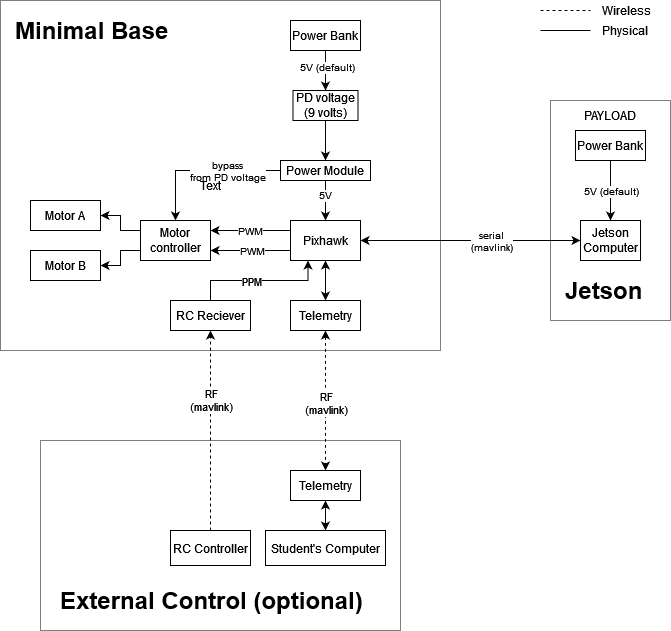

The diagram above was exported from draw.io. Its source (the exported page's mxGraphModel, read from the mxfile embedded in the PNG):
<mxGraphModel dx="1050" dy="566" grid="1" gridSize="10" guides="1" tooltips="1" connect="1" arrows="1" fold="1" page="1" pageScale="1" pageWidth="1100" pageHeight="850" math="0" shadow="0">
  <root>
    <mxCell id="0" />
    <mxCell id="1" parent="0" />
    <mxCell id="zuWqlm3LT84nwOS6TX2s-2" value="" style="rounded=0;whiteSpace=wrap;html=1;fillColor=none;dashed=1;dashPattern=1 1;" parent="1" vertex="1">
      <mxGeometry x="610" y="220" width="120" height="220" as="geometry" />
    </mxCell>
    <mxCell id="zuWqlm3LT84nwOS6TX2s-12" value="" style="rounded=0;whiteSpace=wrap;html=1;fillColor=none;strokeColor=default;dashed=1;dashPattern=1 1;" parent="1" vertex="1">
      <mxGeometry x="100" y="560" width="360" height="190" as="geometry" />
    </mxCell>
    <mxCell id="zuWqlm3LT84nwOS6TX2s-3" value="" style="rounded=0;whiteSpace=wrap;html=1;dashed=1;fillColor=none;dashPattern=1 1;" parent="1" vertex="1">
      <mxGeometry x="60" y="120" width="440" height="350" as="geometry" />
    </mxCell>
    <mxCell id="lWAj96Npts_Hkw9bGxiM-5" style="edgeStyle=orthogonalEdgeStyle;rounded=0;orthogonalLoop=1;jettySize=auto;html=1;exitX=1;exitY=0.5;exitDx=0;exitDy=0;entryX=0;entryY=0.25;entryDx=0;entryDy=0;startArrow=classic;startFill=1;endArrow=none;endFill=0;" parent="1" source="lWAj96Npts_Hkw9bGxiM-1" target="lWAj96Npts_Hkw9bGxiM-4" edge="1">
      <mxGeometry relative="1" as="geometry" />
    </mxCell>
    <mxCell id="lWAj96Npts_Hkw9bGxiM-1" value="Motor A" style="rounded=0;whiteSpace=wrap;html=1;" parent="1" vertex="1">
      <mxGeometry x="90" y="320" width="70" height="30" as="geometry" />
    </mxCell>
    <mxCell id="lWAj96Npts_Hkw9bGxiM-6" style="edgeStyle=orthogonalEdgeStyle;rounded=0;orthogonalLoop=1;jettySize=auto;html=1;exitX=1;exitY=0.5;exitDx=0;exitDy=0;entryX=0;entryY=0.75;entryDx=0;entryDy=0;startArrow=classic;startFill=1;endArrow=none;endFill=0;" parent="1" source="lWAj96Npts_Hkw9bGxiM-3" target="lWAj96Npts_Hkw9bGxiM-4" edge="1">
      <mxGeometry relative="1" as="geometry" />
    </mxCell>
    <mxCell id="lWAj96Npts_Hkw9bGxiM-3" value="Motor B" style="rounded=0;whiteSpace=wrap;html=1;" parent="1" vertex="1">
      <mxGeometry x="90" y="370" width="70" height="30" as="geometry" />
    </mxCell>
    <mxCell id="lWAj96Npts_Hkw9bGxiM-4" value="Motor controller" style="rounded=0;whiteSpace=wrap;html=1;" parent="1" vertex="1">
      <mxGeometry x="200" y="340" width="70" height="40" as="geometry" />
    </mxCell>
    <mxCell id="lWAj96Npts_Hkw9bGxiM-8" style="edgeStyle=orthogonalEdgeStyle;rounded=0;orthogonalLoop=1;jettySize=auto;html=1;exitX=0;exitY=0.25;exitDx=0;exitDy=0;entryX=1;entryY=0.25;entryDx=0;entryDy=0;" parent="1" source="lWAj96Npts_Hkw9bGxiM-7" target="lWAj96Npts_Hkw9bGxiM-4" edge="1">
      <mxGeometry relative="1" as="geometry" />
    </mxCell>
    <mxCell id="lWAj96Npts_Hkw9bGxiM-10" value="PWM" style="edgeLabel;html=1;align=center;verticalAlign=middle;resizable=0;points=[];fontSize=10;" parent="lWAj96Npts_Hkw9bGxiM-8" vertex="1" connectable="0">
      <mxGeometry x="0.1013" relative="1" as="geometry">
        <mxPoint x="3" as="offset" />
      </mxGeometry>
    </mxCell>
    <mxCell id="lWAj96Npts_Hkw9bGxiM-9" style="edgeStyle=orthogonalEdgeStyle;rounded=0;orthogonalLoop=1;jettySize=auto;html=1;exitX=0;exitY=0.75;exitDx=0;exitDy=0;entryX=1;entryY=0.75;entryDx=0;entryDy=0;" parent="1" source="lWAj96Npts_Hkw9bGxiM-7" target="lWAj96Npts_Hkw9bGxiM-4" edge="1">
      <mxGeometry relative="1" as="geometry" />
    </mxCell>
    <mxCell id="lWAj96Npts_Hkw9bGxiM-11" value="PWM" style="edgeLabel;html=1;align=center;verticalAlign=middle;resizable=0;points=[];fontSize=10;" parent="lWAj96Npts_Hkw9bGxiM-9" vertex="1" connectable="0">
      <mxGeometry x="-0.135" relative="1" as="geometry">
        <mxPoint x="-4" as="offset" />
      </mxGeometry>
    </mxCell>
    <mxCell id="zuWqlm3LT84nwOS6TX2s-9" style="edgeStyle=orthogonalEdgeStyle;rounded=0;orthogonalLoop=1;jettySize=auto;html=1;exitX=0.5;exitY=1;exitDx=0;exitDy=0;entryX=0.5;entryY=0;entryDx=0;entryDy=0;startArrow=classic;startFill=1;" parent="1" source="lWAj96Npts_Hkw9bGxiM-7" target="zuWqlm3LT84nwOS6TX2s-8" edge="1">
      <mxGeometry relative="1" as="geometry" />
    </mxCell>
    <mxCell id="zuWqlm3LT84nwOS6TX2s-17" style="edgeStyle=orthogonalEdgeStyle;rounded=0;orthogonalLoop=1;jettySize=auto;html=1;exitX=0.25;exitY=1;exitDx=0;exitDy=0;entryX=0.5;entryY=0;entryDx=0;entryDy=0;startArrow=classic;startFill=1;endArrow=none;endFill=0;" parent="1" source="lWAj96Npts_Hkw9bGxiM-7" target="zuWqlm3LT84nwOS6TX2s-13" edge="1">
      <mxGeometry relative="1" as="geometry" />
    </mxCell>
    <mxCell id="kXcU9BPbM3XmwH19ftqr-5" value="&lt;div&gt;PPM&lt;/div&gt;" style="edgeLabel;html=1;align=center;verticalAlign=middle;resizable=0;points=[];" vertex="1" connectable="0" parent="zuWqlm3LT84nwOS6TX2s-17">
      <mxGeometry x="0.1564" relative="1" as="geometry">
        <mxPoint x="3" as="offset" />
      </mxGeometry>
    </mxCell>
    <mxCell id="lWAj96Npts_Hkw9bGxiM-7" value="Pixhawk" style="rounded=0;whiteSpace=wrap;html=1;" parent="1" vertex="1">
      <mxGeometry x="350" y="340" width="70" height="40" as="geometry" />
    </mxCell>
    <mxCell id="lWAj96Npts_Hkw9bGxiM-13" style="edgeStyle=orthogonalEdgeStyle;rounded=0;orthogonalLoop=1;jettySize=auto;html=1;exitX=0;exitY=0.5;exitDx=0;exitDy=0;entryX=1;entryY=0.5;entryDx=0;entryDy=0;startArrow=classic;startFill=1;" parent="1" source="lWAj96Npts_Hkw9bGxiM-12" target="lWAj96Npts_Hkw9bGxiM-7" edge="1">
      <mxGeometry relative="1" as="geometry" />
    </mxCell>
    <mxCell id="lWAj96Npts_Hkw9bGxiM-14" value="serial&lt;br style=&quot;font-size: 10px;&quot;&gt;(mavlink)" style="edgeLabel;html=1;align=center;verticalAlign=middle;resizable=0;points=[];fontSize=10;" parent="lWAj96Npts_Hkw9bGxiM-13" vertex="1" connectable="0">
      <mxGeometry x="-0.2841" relative="1" as="geometry">
        <mxPoint x="-11" as="offset" />
      </mxGeometry>
    </mxCell>
    <mxCell id="lWAj96Npts_Hkw9bGxiM-12" value="Jetson Computer" style="rounded=0;whiteSpace=wrap;html=1;" parent="1" vertex="1">
      <mxGeometry x="640" y="340" width="60" height="40" as="geometry" />
    </mxCell>
    <mxCell id="lWAj96Npts_Hkw9bGxiM-17" style="edgeStyle=orthogonalEdgeStyle;rounded=0;orthogonalLoop=1;jettySize=auto;html=1;exitX=0.5;exitY=1;exitDx=0;exitDy=0;entryX=0.5;entryY=0;entryDx=0;entryDy=0;startArrow=none;startFill=0;endArrow=classic;endFill=1;" parent="1" source="lWAj96Npts_Hkw9bGxiM-15" target="lWAj96Npts_Hkw9bGxiM-16" edge="1">
      <mxGeometry relative="1" as="geometry" />
    </mxCell>
    <mxCell id="PC8OLn46aMgyR67PHGka-8" value="5V (default)" style="edgeLabel;html=1;align=center;verticalAlign=middle;resizable=0;points=[];fontSize=10;" parent="lWAj96Npts_Hkw9bGxiM-17" vertex="1" connectable="0">
      <mxGeometry x="-0.1782" y="1" relative="1" as="geometry">
        <mxPoint as="offset" />
      </mxGeometry>
    </mxCell>
    <mxCell id="lWAj96Npts_Hkw9bGxiM-15" value="Power Bank" style="rounded=0;whiteSpace=wrap;html=1;" parent="1" vertex="1">
      <mxGeometry x="350" y="140" width="70" height="30" as="geometry" />
    </mxCell>
    <mxCell id="PC8OLn46aMgyR67PHGka-3" style="edgeStyle=orthogonalEdgeStyle;rounded=0;orthogonalLoop=1;jettySize=auto;html=1;exitX=0.5;exitY=1;exitDx=0;exitDy=0;entryX=0.5;entryY=0;entryDx=0;entryDy=0;startArrow=none;startFill=0;endArrow=classic;endFill=1;" parent="1" source="lWAj96Npts_Hkw9bGxiM-16" target="PC8OLn46aMgyR67PHGka-1" edge="1">
      <mxGeometry relative="1" as="geometry" />
    </mxCell>
    <mxCell id="lWAj96Npts_Hkw9bGxiM-16" value="PD voltage (9 volts)" style="rounded=0;whiteSpace=wrap;html=1;" parent="1" vertex="1">
      <mxGeometry x="352.5" y="210" width="65" height="30" as="geometry" />
    </mxCell>
    <mxCell id="PC8OLn46aMgyR67PHGka-2" style="edgeStyle=orthogonalEdgeStyle;rounded=0;orthogonalLoop=1;jettySize=auto;html=1;exitX=0.5;exitY=1;exitDx=0;exitDy=0;entryX=0.5;entryY=0;entryDx=0;entryDy=0;startArrow=none;startFill=0;endArrow=classic;endFill=1;" parent="1" source="PC8OLn46aMgyR67PHGka-1" target="lWAj96Npts_Hkw9bGxiM-7" edge="1">
      <mxGeometry relative="1" as="geometry" />
    </mxCell>
    <mxCell id="PC8OLn46aMgyR67PHGka-5" value="5V" style="edgeLabel;html=1;align=center;verticalAlign=middle;resizable=0;points=[];fontSize=10;" parent="PC8OLn46aMgyR67PHGka-2" vertex="1" connectable="0">
      <mxGeometry x="-0.2958" y="-1" relative="1" as="geometry">
        <mxPoint as="offset" />
      </mxGeometry>
    </mxCell>
    <mxCell id="PC8OLn46aMgyR67PHGka-6" style="edgeStyle=orthogonalEdgeStyle;rounded=0;orthogonalLoop=1;jettySize=auto;html=1;exitX=0;exitY=0.5;exitDx=0;exitDy=0;entryX=0.5;entryY=0;entryDx=0;entryDy=0;fontSize=10;startArrow=none;startFill=0;endArrow=classic;endFill=1;" parent="1" source="PC8OLn46aMgyR67PHGka-1" target="lWAj96Npts_Hkw9bGxiM-4" edge="1">
      <mxGeometry relative="1" as="geometry" />
    </mxCell>
    <mxCell id="PC8OLn46aMgyR67PHGka-7" value="bypass&lt;br&gt;from PD voltage" style="edgeLabel;html=1;align=center;verticalAlign=middle;resizable=0;points=[];fontSize=10;" parent="PC8OLn46aMgyR67PHGka-6" vertex="1" connectable="0">
      <mxGeometry x="-0.3012" y="-2" relative="1" as="geometry">
        <mxPoint y="2" as="offset" />
      </mxGeometry>
    </mxCell>
    <mxCell id="PC8OLn46aMgyR67PHGka-1" value="Power Module" style="rounded=0;whiteSpace=wrap;html=1;" parent="1" vertex="1">
      <mxGeometry x="340" y="280" width="90" height="20" as="geometry" />
    </mxCell>
    <mxCell id="zuWqlm3LT84nwOS6TX2s-4" value="Text" style="text;html=1;strokeColor=none;fillColor=none;align=center;verticalAlign=middle;whiteSpace=wrap;rounded=0;dashed=1;" parent="1" vertex="1">
      <mxGeometry x="240" y="290" width="60" height="30" as="geometry" />
    </mxCell>
    <mxCell id="zuWqlm3LT84nwOS6TX2s-5" value="&lt;h1&gt;Minimal Base&lt;/h1&gt;" style="text;html=1;strokeColor=none;fillColor=none;spacing=5;spacingTop=-20;whiteSpace=wrap;overflow=hidden;rounded=0;dashed=1;" parent="1" vertex="1">
      <mxGeometry x="70" y="130" width="190" height="40" as="geometry" />
    </mxCell>
    <mxCell id="zuWqlm3LT84nwOS6TX2s-16" style="edgeStyle=orthogonalEdgeStyle;rounded=0;orthogonalLoop=1;jettySize=auto;html=1;exitX=0.5;exitY=0;exitDx=0;exitDy=0;entryX=0.5;entryY=1;entryDx=0;entryDy=0;startArrow=classic;startFill=1;" parent="1" source="zuWqlm3LT84nwOS6TX2s-6" target="zuWqlm3LT84nwOS6TX2s-15" edge="1">
      <mxGeometry relative="1" as="geometry" />
    </mxCell>
    <mxCell id="zuWqlm3LT84nwOS6TX2s-6" value="Student's Computer" style="rounded=0;whiteSpace=wrap;html=1;fillColor=default;" parent="1" vertex="1">
      <mxGeometry x="325" y="650" width="120" height="35" as="geometry" />
    </mxCell>
    <mxCell id="zuWqlm3LT84nwOS6TX2s-19" style="edgeStyle=orthogonalEdgeStyle;rounded=0;orthogonalLoop=1;jettySize=auto;html=1;exitX=0.5;exitY=0;exitDx=0;exitDy=0;entryX=0.5;entryY=1;entryDx=0;entryDy=0;startArrow=none;startFill=0;endArrow=classic;endFill=1;dashed=1;" parent="1" source="zuWqlm3LT84nwOS6TX2s-7" target="zuWqlm3LT84nwOS6TX2s-13" edge="1">
      <mxGeometry relative="1" as="geometry" />
    </mxCell>
    <mxCell id="zuWqlm3LT84nwOS6TX2s-23" value="RF&lt;br&gt;(mavlink)" style="edgeLabel;html=1;align=center;verticalAlign=middle;resizable=0;points=[];" parent="zuWqlm3LT84nwOS6TX2s-19" vertex="1" connectable="0">
      <mxGeometry x="0.1635" y="-2" relative="1" as="geometry">
        <mxPoint x="-2" y="-15" as="offset" />
      </mxGeometry>
    </mxCell>
    <mxCell id="zuWqlm3LT84nwOS6TX2s-7" value="RC Controller" style="rounded=0;whiteSpace=wrap;html=1;fillColor=default;" parent="1" vertex="1">
      <mxGeometry x="230" y="650" width="80" height="35" as="geometry" />
    </mxCell>
    <mxCell id="zuWqlm3LT84nwOS6TX2s-18" style="edgeStyle=orthogonalEdgeStyle;rounded=0;orthogonalLoop=1;jettySize=auto;html=1;exitX=0.5;exitY=1;exitDx=0;exitDy=0;entryX=0.5;entryY=0;entryDx=0;entryDy=0;startArrow=classic;startFill=1;endArrow=classic;endFill=1;dashed=1;" parent="1" source="zuWqlm3LT84nwOS6TX2s-8" target="zuWqlm3LT84nwOS6TX2s-15" edge="1">
      <mxGeometry relative="1" as="geometry" />
    </mxCell>
    <mxCell id="zuWqlm3LT84nwOS6TX2s-22" value="RF&lt;br&gt;(mavlink)" style="edgeLabel;html=1;align=center;verticalAlign=middle;resizable=0;points=[];" parent="zuWqlm3LT84nwOS6TX2s-18" vertex="1" connectable="0">
      <mxGeometry x="0.2167" y="3" relative="1" as="geometry">
        <mxPoint x="-3" y="-13" as="offset" />
      </mxGeometry>
    </mxCell>
    <mxCell id="zuWqlm3LT84nwOS6TX2s-8" value="Telemetry" style="rounded=0;whiteSpace=wrap;html=1;" parent="1" vertex="1">
      <mxGeometry x="350" y="420" width="70" height="30" as="geometry" />
    </mxCell>
    <mxCell id="zuWqlm3LT84nwOS6TX2s-11" value="&lt;h1&gt;External Control (optional)&lt;/h1&gt;" style="text;html=1;strokeColor=none;fillColor=none;spacing=5;spacingTop=-20;whiteSpace=wrap;overflow=hidden;rounded=0;" parent="1" vertex="1">
      <mxGeometry x="115" y="700" width="330" height="40" as="geometry" />
    </mxCell>
    <mxCell id="zuWqlm3LT84nwOS6TX2s-13" value="RC Reciever" style="rounded=0;whiteSpace=wrap;html=1;" parent="1" vertex="1">
      <mxGeometry x="230" y="420" width="80" height="30" as="geometry" />
    </mxCell>
    <mxCell id="zuWqlm3LT84nwOS6TX2s-15" value="Telemetry" style="rounded=0;whiteSpace=wrap;html=1;" parent="1" vertex="1">
      <mxGeometry x="350" y="590" width="70" height="30" as="geometry" />
    </mxCell>
    <mxCell id="zuWqlm3LT84nwOS6TX2s-28" value="&lt;h1&gt;Jetson&lt;/h1&gt;" style="text;html=1;strokeColor=none;fillColor=none;spacing=5;spacingTop=-20;whiteSpace=wrap;overflow=hidden;rounded=0;" parent="1" vertex="1">
      <mxGeometry x="620" y="390" width="95" height="40" as="geometry" />
    </mxCell>
    <mxCell id="zuWqlm3LT84nwOS6TX2s-29" value="" style="endArrow=none;html=1;rounded=0;dashed=1;" parent="1" edge="1">
      <mxGeometry width="50" height="50" relative="1" as="geometry">
        <mxPoint x="600" y="130" as="sourcePoint" />
        <mxPoint x="650" y="130" as="targetPoint" />
      </mxGeometry>
    </mxCell>
    <mxCell id="zuWqlm3LT84nwOS6TX2s-30" value="Wireless" style="text;html=1;strokeColor=none;fillColor=none;align=left;verticalAlign=middle;whiteSpace=wrap;rounded=0;dashed=1;dashPattern=1 1;" parent="1" vertex="1">
      <mxGeometry x="660" y="120" width="60" height="20" as="geometry" />
    </mxCell>
    <mxCell id="zuWqlm3LT84nwOS6TX2s-33" value="" style="endArrow=none;html=1;rounded=0;" parent="1" edge="1">
      <mxGeometry width="50" height="50" relative="1" as="geometry">
        <mxPoint x="600" y="150" as="sourcePoint" />
        <mxPoint x="650" y="150" as="targetPoint" />
      </mxGeometry>
    </mxCell>
    <mxCell id="zuWqlm3LT84nwOS6TX2s-34" value="Physical" style="text;html=1;strokeColor=none;fillColor=none;align=left;verticalAlign=middle;whiteSpace=wrap;rounded=0;dashed=1;dashPattern=1 1;" parent="1" vertex="1">
      <mxGeometry x="660" y="140" width="60" height="20" as="geometry" />
    </mxCell>
    <mxCell id="kXcU9BPbM3XmwH19ftqr-3" style="edgeStyle=orthogonalEdgeStyle;rounded=0;orthogonalLoop=1;jettySize=auto;html=1;exitX=0.5;exitY=1;exitDx=0;exitDy=0;entryX=0.5;entryY=0;entryDx=0;entryDy=0;" edge="1" parent="1" source="kXcU9BPbM3XmwH19ftqr-2" target="lWAj96Npts_Hkw9bGxiM-12">
      <mxGeometry relative="1" as="geometry" />
    </mxCell>
    <mxCell id="kXcU9BPbM3XmwH19ftqr-2" value="Power Bank" style="rounded=0;whiteSpace=wrap;html=1;" vertex="1" parent="1">
      <mxGeometry x="635" y="250" width="70" height="30" as="geometry" />
    </mxCell>
    <mxCell id="kXcU9BPbM3XmwH19ftqr-4" value="5V (default)" style="edgeLabel;html=1;align=center;verticalAlign=middle;resizable=0;points=[];fontSize=10;" vertex="1" connectable="0" parent="1">
      <mxGeometry x="670" y="310" as="geometry" />
    </mxCell>
    <mxCell id="kXcU9BPbM3XmwH19ftqr-6" value="&lt;div&gt;PAYLOAD&lt;/div&gt;" style="text;html=1;strokeColor=none;fillColor=none;align=center;verticalAlign=middle;whiteSpace=wrap;rounded=0;" vertex="1" parent="1">
      <mxGeometry x="640" y="220" width="60" height="30" as="geometry" />
    </mxCell>
  </root>
</mxGraphModel>